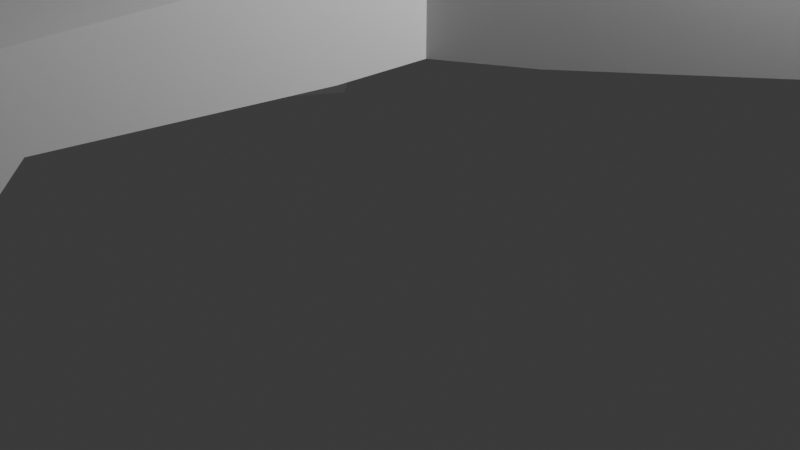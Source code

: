 # Source: turret.blend  (saved by Blender 5.0.119; exported with 4.5.12 LTS)
import bpy
from mathutils import Matrix  # noqa: F401  (used for matrix-valued properties, if any)

bpy.ops.wm.read_factory_settings(use_empty=True)
scene = bpy.context.scene
scene.name = 'Scene'

# ---- collections
col_collection = bpy.data.collections.new('Collection'); scene.collection.children.link(col_collection)

# ---- materials (node trees are filled in below, after node groups)
mat_material = bpy.data.materials.new('Material')
mat_material.alpha_threshold = 0.0
mat_material.use_backface_culling_lightprobe_volume = False
mat_material.roughness = 0.5
mat_material.line_color = (0.0, 0.0, 0.0, 1.0)

# ---- material node trees
mat_material.use_nodes = True; mat_material.node_tree.nodes.clear()
_N = mat_material.node_tree.nodes; _L = mat_material.node_tree.links
n0 = _N.new('ShaderNodeOutputMaterial'); n0.name = 'Material Output'; n0.location = (200, 100)
n1 = _N.new('ShaderNodeBsdfPrincipled'); n1.name = 'Principled BSDF'; n1.location = (-200, 100)
_L.new(n1.outputs[0], n0.inputs[0])
n0.is_active_output = True

# ---- world
world_world = bpy.data.worlds.new('World'); scene.world = world_world
world_world.use_nodes = True; world_world.node_tree.nodes.clear()
_N = world_world.node_tree.nodes; _L = world_world.node_tree.links
n0 = _N.new('ShaderNodeOutputWorld'); n0.name = 'World Output'; n0.location = (200, 100)
n1 = _N.new('ShaderNodeBackground'); n1.name = 'Background'; n1.location = (-200, 100)
n1.inputs[0].default_value = (0.05088, 0.05088, 0.05088, 1.0)
_L.new(n1.outputs[0], n0.inputs[0])
n0.is_active_output = True
world_world.color = (0.05088, 0.05088, 0.05088)
world_world.sun_shadow_jitter_overblur = 0.0

# ---- cameras
cam_camera = bpy.data.cameras.new('Camera')
cam_camera.clip_end = 100.0
cam_camera.ortho_scale = 7.314

# ---- lights
light_light = bpy.data.lights.new('Light', 'POINT')
light_light.energy = 1000.0
light_light.shadow_soft_size = 0.1

# ---- meshes
me_cube = bpy.data.meshes.new('Cube')
me_cube.from_pydata([(1.0, -1.0, 3.0), (-1.0, -1.0, 3.0), (1.0, 1.0, 3.0), (-1.0, 1.0, 3.0), (1.0, -1.0, 11.0), (-1.0, -1.0, 11.0), (1.0, 1.0, 11.0), (-1.0, 1.0, 11.0), (1.0, -1.0, 13.0), (-1.0, -1.0, 13.0), (1.0, 1.0, 13.0), (-1.0, 1.0, 13.0), (5.0, 1.0, 11.0), (5.0, -1.0, 11.0), (5.0, 1.0, 13.0), (5.0, -1.0, 13.0), (-9.0, -1.0, 11.0), (-9.0, 1.0, 11.0), (-9.0, -1.0, 13.0), (-9.0, 1.0, 13.0), (-1.0, 1.0, 5.0), (1.0, 1.0, 5.0), (1.0, -1.0, 5.0), (-1.0, -1.0, 5.0), (0.0, 1.0, 2.0), (-0.866, -0.5, 2.0), (0.866, -0.5, 2.0), (0.0, 1.0, 3.0), (-0.866, -0.5, 3.0), (0.866, -0.5, 3.0), (0.866, 1.5, 2.0), (1.732, -2.98e-08, 2.0), (0.866, 1.5, 3.0), (1.732, -2.98e-08, 3.0), (-1.732, -2.98e-08, 2.0), (-0.866, 1.5, 2.0), (-1.732, -2.98e-08, 3.0), (-0.866, 1.5, 3.0), (0.866, -1.5, 2.0), (-0.866, -1.5, 2.0), (0.866, -1.5, 3.0), (-0.866, -1.5, 3.0), (0.866, -4.146, 2.146), (-0.866, -4.146, 2.146), (0.866, -4.854, 2.854), (-0.866, -4.854, 2.854), (-4.024, 1.323, 2.146), (-3.158, 2.823, 2.146), (-4.636, 1.677, 2.854), (-3.77, 3.177, 2.854), (3.158, 2.823, 2.146), (4.024, 1.323, 2.146), (3.77, 3.177, 2.854), (4.636, 1.677, 2.854), (0.866, -7.682, -1.389), (-0.866, -7.682, -1.389), (0.866, -8.389, -0.682), (-0.866, -8.389, -0.682), (6.22, 4.591, -1.389), (7.086, 3.091, -1.389), (6.832, 4.945, -0.682), (7.698, 3.445, -0.682), (-7.086, 3.091, -1.389), (-6.22, 4.591, -1.389), (-7.698, 3.445, -0.682), (-6.832, 4.945, -0.682)], [], [(21, 20, 7, 6), (7, 5, 16, 17), (22, 21, 6, 4), (20, 23, 5, 7), (23, 22, 4, 5), (5, 4, 8, 9), (6, 7, 11, 10), (6, 10, 14, 12), (13, 12, 14, 15), (10, 8, 15, 14), (8, 4, 13, 15), (4, 6, 12, 13), (17, 16, 18, 19), (11, 7, 17, 19), (5, 9, 18, 16), (9, 11, 19, 18), (1, 0, 22, 23), (0, 2, 21, 22), (2, 3, 20, 21), (10, 11, 9, 8), (3, 1, 23, 20), (0, 1, 3, 2), (28, 29, 27), (24, 27, 32, 30), (29, 28, 41, 40), (27, 24, 35, 37), (33, 31, 51, 53), (29, 26, 31, 33), (27, 29, 33, 32), (37, 35, 47, 49), (28, 27, 37, 36), (25, 28, 36, 34), (39, 38, 42, 43), (26, 29, 40, 38), (28, 25, 39, 41), (42, 44, 56, 54), (41, 39, 43, 45), (40, 41, 45, 44), (38, 40, 44, 42), (47, 46, 62, 63), (35, 34, 46, 47), (34, 36, 48, 46), (36, 37, 49, 48), (53, 51, 59, 61), (32, 33, 53, 52), (30, 32, 52, 50), (31, 30, 50, 51), (55, 54, 56, 57), (43, 42, 54, 55), (45, 43, 55, 57), (44, 45, 57, 56), (59, 58, 60, 61), (52, 53, 61, 60), (50, 52, 60, 58), (51, 50, 58, 59), (63, 62, 64, 65), (46, 48, 64, 62), (48, 49, 65, 64), (49, 47, 63, 65), (25, 26, 24), (25, 39, 38, 26), (26, 31, 30, 24), (24, 35, 34, 25)])
_uv = me_cube.uv_layers.new(name='UVMap')
_uv.uv.foreach_set('vector', [0.625, 0.5, 0.875, 0.5, 0.875, 0.5, 0.625, 0.5, 0.875, 0.5, 0.875, 0.75, 0.875, 0.75, 0.875, 0.5, 0.625, 0.75, 0.625, 0.5, 0.625, 0.5, 0.625, 0.75, 0.875, 0.5, 0.875, 0.75, 0.875, 0.75, 0.875, 0.5, 0.875, 0.75, 0.625, 0.75, 0.625, 0.75, 0.875, 0.75, 0.875, 0.75, 0.625, 0.75, 0.625, 0.75, 0.875, 0.75, 0.625, 0.5, 0.875, 0.5, 0.875, 0.5, 0.625, 0.5, 0.625, 0.5, 0.625, 0.5, 0.625, 0.5, 0.625, 0.5, 0.625, 0.75, 0.625, 0.5, 0.625, 0.5, 0.625, 0.75, 0.625, 0.5, 0.625, 0.75, 0.625, 0.75, 0.625, 0.5, 0.625, 0.75, 0.625, 0.75, 0.625, 0.75, 0.625, 0.75, 0.625, 0.75, 0.625, 0.5, 0.625, 0.5, 0.625, 0.75, 0.875, 0.5, 0.875, 0.75, 0.875, 0.75, 0.875, 0.5, 0.875, 0.5, 0.875, 0.5, 0.875, 0.5, 0.875, 0.5, 0.875, 0.75, 0.875, 0.75, 0.875, 0.75, 0.875, 0.75, 0.875, 0.75, 0.875, 0.5, 0.875, 0.5, 0.875, 0.75, 0.875, 0.75, 0.625, 0.75, 0.625, 0.75, 0.875, 0.75, 0.625, 0.75, 0.625, 0.5, 0.625, 0.5, 0.625, 0.75, 0.625, 0.5, 0.875, 0.5, 0.875, 0.5, 0.625, 0.5, 0.625, 0.5, 0.875, 0.5, 0.875, 0.75, 0.625, 0.75, 0.875, 0.5, 0.875, 0.75, 0.875, 0.75, 0.875, 0.5, 0.625, 0.75, 0.875, 0.75, 0.875, 0.5, 0.625, 0.5, 0.0, 0.0, 0.0, 0.0, 0.0, 0.0, 0.0, 0.0, 0.0, 0.0, 0.0, 0.0, 0.0, 0.0, 0.0, 0.0, 0.0, 0.0, 0.0, 0.0, 0.0, 0.0, 0.0, 0.0, 0.0, 0.0, 0.0, 0.0, 0.0, 0.0, 0.0, 0.0, 0.0, 0.0, 0.0, 0.0, 0.0, 0.0, 0.0, 0.0, 0.0, 0.0, 0.0, 0.0, 0.0, 0.0, 0.0, 0.0, 0.0, 0.0, 0.0, 0.0, 0.0, 0.0, 0.0, 0.0, 0.0, 0.0, 0.0, 0.0, 0.0, 0.0, 0.0, 0.0, 0.0, 0.0, 0.0, 0.0, 0.0, 0.0, 0.0, 0.0, 0.0, 0.0, 0.0, 0.0, 0.0, 0.0, 0.0, 0.0, 0.0, 0.0, 0.0, 0.0, 0.0, 0.0, 0.0, 0.0, 0.0, 0.0, 0.0, 0.0, 0.0, 0.0, 0.0, 0.0, 0.0, 0.0, 0.0, 0.0, 0.0, 0.0, 0.0, 0.0, 0.0, 0.0, 0.0, 0.0, 0.0, 0.0, 0.0, 0.0, 0.0, 0.0, 0.0, 0.0, 0.0, 0.0, 0.0, 0.0, 0.0, 0.0, 0.0, 0.0, 0.0, 0.0, 0.0, 0.0, 0.0, 0.0, 0.0, 0.0, 0.0, 0.0, 0.0, 0.0, 0.0, 0.0, 0.0, 0.0, 0.0, 0.0, 0.0, 0.0, 0.0, 0.0, 0.0, 0.0, 0.0, 0.0, 0.0, 0.0, 0.0, 0.0, 0.0, 0.0, 0.0, 0.0, 0.0, 0.0, 0.0, 0.0, 0.0, 0.0, 0.0, 0.0, 0.0, 0.0, 0.0, 0.0, 0.0, 0.0, 0.0, 0.0, 0.0, 0.0, 0.0, 0.0, 0.0, 0.0, 0.0, 0.0, 0.0, 0.0, 0.0, 0.0, 0.0, 0.0, 0.0, 0.0, 0.0, 0.0, 0.0, 0.0, 0.0, 0.0, 0.0, 0.0, 0.0, 0.0, 0.0, 0.0, 0.0, 0.0, 0.0, 0.0, 0.0, 0.0, 0.0, 0.0, 0.0, 0.0, 0.0, 0.0, 0.0, 0.0, 0.0, 0.0, 0.0, 0.0, 0.0, 0.0, 0.0, 0.0, 0.0, 0.0, 0.0, 0.0, 0.0, 0.0, 0.0, 0.0, 0.0, 0.0, 0.0, 0.0, 0.0, 0.0, 0.0, 0.0, 0.0, 0.0, 0.0, 0.0, 0.0, 0.0, 0.0, 0.0, 0.0, 0.0, 0.0, 0.0, 0.0, 0.0, 0.0, 0.0, 0.0, 0.0, 0.0, 0.0, 0.0, 0.0, 0.0, 0.0, 0.0, 0.0, 0.0, 0.0, 0.0, 0.0, 0.0, 0.0, 0.0, 0.0, 0.0, 0.0, 0.0, 0.0, 0.0, 0.0, 0.0, 0.0, 0.0, 0.0, 0.0, 0.0, 0.0, 0.0, 0.0, 0.0, 0.0, 0.0, 0.0, 0.0, 0.0, 0.0, 0.0, 0.0, 0.0, 0.0, 0.0, 0.0, 0.0, 0.0, 0.0, 0.0, 0.0, 0.0, 0.0, 0.0, 0.0, 0.0, 0.0, 0.0, 0.0, 0.0, 0.0, 0.0, 0.0, 0.0, 0.0, 0.0, 0.0, 0.0])
me_cube.materials.append(mat_material)
me_cube.use_mirror_z = True
me_cube.use_mirror_vertex_groups = False
me_cube.update()
me_cube_001 = bpy.data.meshes.new('Cube.001')
me_cube_001.from_pydata([(-5.623, 4.0, 14.71), (-5.623, -4.0, 14.71), (-4.091, 4.0, 16.0), (-4.091, -4.0, 16.0), (-6.909, 7.0, 16.24), (-5.623, 7.0, 14.71), (-5.377, 7.0, 17.53), (-4.091, 7.0, 16.0), (-1.766, 4.0, 10.12), (-0.2343, 4.0, 11.4), (-1.766, 7.0, 10.12), (-0.2343, 7.0, 11.4), (-6.909, -7.0, 16.24), (-5.623, -7.0, 14.71), (-5.377, -7.0, 17.53), (-4.091, -7.0, 16.0), (-1.766, -4.0, 10.12), (-0.2343, -4.0, 11.4), (-1.766, -7.0, 10.12), (-0.2343, -7.0, 11.4), (-2.559, -4.0, 17.28), (-2.559, 4.0, 17.28), (-3.844, 7.0, 18.82), (-2.559, 7.0, 17.28), (-3.844, -7.0, 18.82), (-2.559, -7.0, 17.28)], [], [(3, 17, 16, 1), (3, 1, 0, 2), (2, 0, 8, 9), (5, 4, 6, 7), (22, 24, 25, 20, 21, 23), (9, 8, 10, 11), (0, 5, 10, 8), (7, 2, 9, 11), (5, 7, 11, 10), (12, 13, 15, 14), (13, 1, 16, 18), (2, 7, 23, 21), (16, 17, 19, 18), (0, 1, 13, 12, 4, 5), (15, 13, 18, 19), (3, 15, 19, 17), (15, 3, 20, 25), (7, 6, 22, 23), (14, 15, 25, 24), (21, 20, 3, 2), (4, 12, 14, 24, 22, 6)])
_uv = me_cube_001.uv_layers.new(name='UVMap')
_uv.uv.foreach_set('vector', [0.875, 0.75, 0.875, 0.75, 0.875, 0.75, 0.875, 0.75, 0.0, 0.0, 0.0, 0.0, 0.0, 0.0, 0.0, 0.0, 0.875, 0.5, 0.875, 0.5, 0.875, 0.5, 0.875, 0.5, 0.875, 0.5, 0.875, 0.5, 0.875, 0.5, 0.875, 0.5, 0.875, 0.5, 0.875, 0.75, 0.875, 0.75, 0.875, 0.75, 0.875, 0.5, 0.875, 0.5, 0.875, 0.5, 0.875, 0.5, 0.875, 0.5, 0.875, 0.5, 0.875, 0.5, 0.875, 0.5, 0.875, 0.5, 0.875, 0.5, 0.875, 0.5, 0.875, 0.5, 0.875, 0.5, 0.875, 0.5, 0.875, 0.5, 0.875, 0.5, 0.875, 0.5, 0.875, 0.5, 0.875, 0.75, 0.875, 0.75, 0.875, 0.75, 0.875, 0.75, 0.875, 0.75, 0.875, 0.75, 0.875, 0.75, 0.875, 0.75, 0.875, 0.5, 0.875, 0.5, 0.875, 0.5, 0.875, 0.5, 0.875, 0.75, 0.875, 0.75, 0.875, 0.75, 0.875, 0.75, 0.875, 0.5, 0.875, 0.75, 0.875, 0.75, 0.875, 0.75, 0.875, 0.5, 0.875, 0.5, 0.875, 0.75, 0.875, 0.75, 0.875, 0.75, 0.875, 0.75, 0.875, 0.75, 0.875, 0.75, 0.875, 0.75, 0.875, 0.75, 0.875, 0.75, 0.875, 0.75, 0.875, 0.75, 0.875, 0.75, 0.875, 0.5, 0.875, 0.5, 0.875, 0.5, 0.875, 0.5, 0.875, 0.75, 0.875, 0.75, 0.875, 0.75, 0.875, 0.75, 0.875, 0.5, 0.875, 0.75, 0.875, 0.75, 0.0, 0.0, 0.875, 0.5, 0.875, 0.75, 0.875, 0.75, 0.875, 0.75, 0.875, 0.5, 0.875, 0.5])
me_cube_001.materials.append(mat_material)
me_cube_001.use_mirror_vertex_groups = False
me_cube_001.update()
me_cube_002 = bpy.data.meshes.new('Cube.002')
me_cube_002.from_pydata([(-4.801, -1.0, 5.947), (-4.801, 1.0, 5.947), (-3.801, 4.0, 7.679), (-3.801, -4.0, 7.679), (-6.533, -1.0, 6.947), (-6.533, 1.0, 6.947), (-5.533, 4.0, 8.679), (-5.533, -4.0, 8.679), (-4.801, 7.0, 5.947), (-3.801, 7.0, 7.679), (-6.533, 7.0, 6.947), (-5.533, 7.0, 8.679), (-0.8006, 4.0, 12.87), (-2.533, 4.0, 13.87), (-0.8006, 7.0, 12.87), (-2.533, 7.0, 13.87), (-4.801, -7.0, 5.947), (-3.801, -7.0, 7.679), (-6.533, -7.0, 6.947), (-5.533, -7.0, 8.679), (-0.8006, -4.0, 12.87), (-2.533, -4.0, 13.87), (-0.8006, -7.0, 12.87), (-2.533, -7.0, 13.87), (-3.801, 4.0, 7.679), (-3.801, -4.0, 7.679), (-5.533, 4.0, 8.679), (-5.533, -4.0, 8.679)], [], [(0, 3, 17, 16), (7, 21, 20, 3), (5, 4, 7, 6), (1, 0, 4, 5), (6, 2, 12, 13), (9, 8, 10, 11), (5, 6, 11, 10), (1, 5, 10, 8), (2, 1, 8, 9), (13, 12, 14, 15), (2, 9, 14, 12), (11, 6, 13, 15), (9, 11, 15, 14), (16, 17, 19, 18), (4, 0, 16, 18), (17, 3, 20, 22), (7, 4, 18, 19), (20, 21, 23, 22), (1, 2, 3, 0), (19, 17, 22, 23), (7, 19, 23, 21), (25, 24, 26, 27)])
_uv = me_cube_002.uv_layers.new(name='UVMap')
_uv.uv.foreach_set('vector', [0.875, 0.75, 0.875, 0.75, 0.875, 0.75, 0.875, 0.75, 0.875, 0.75, 0.875, 0.75, 0.875, 0.75, 0.875, 0.75, 0.875, 0.5, 0.875, 0.75, 0.875, 0.75, 0.875, 0.5, 0.875, 0.5, 0.875, 0.75, 0.875, 0.75, 0.875, 0.5, 0.875, 0.5, 0.875, 0.5, 0.875, 0.5, 0.875, 0.5, 0.875, 0.5, 0.875, 0.5, 0.875, 0.5, 0.875, 0.5, 0.875, 0.5, 0.875, 0.5, 0.875, 0.5, 0.875, 0.5, 0.875, 0.5, 0.875, 0.5, 0.875, 0.5, 0.875, 0.5, 0.875, 0.5, 0.875, 0.5, 0.875, 0.5, 0.875, 0.5, 0.875, 0.5, 0.875, 0.5, 0.875, 0.5, 0.875, 0.5, 0.875, 0.5, 0.875, 0.5, 0.875, 0.5, 0.875, 0.5, 0.875, 0.5, 0.875, 0.5, 0.875, 0.5, 0.875, 0.5, 0.875, 0.5, 0.875, 0.5, 0.875, 0.5, 0.875, 0.5, 0.875, 0.75, 0.875, 0.75, 0.875, 0.75, 0.875, 0.75, 0.875, 0.75, 0.875, 0.75, 0.875, 0.75, 0.875, 0.75, 0.875, 0.75, 0.875, 0.75, 0.875, 0.75, 0.875, 0.75, 0.875, 0.75, 0.875, 0.75, 0.875, 0.75, 0.875, 0.75, 0.875, 0.75, 0.875, 0.75, 0.875, 0.75, 0.875, 0.75, 0.875, 0.5, 0.875, 0.5, 0.875, 0.75, 0.875, 0.75, 0.875, 0.75, 0.875, 0.75, 0.875, 0.75, 0.875, 0.75, 0.875, 0.75, 0.875, 0.75, 0.875, 0.75, 0.875, 0.75, 0.875, 0.75, 0.875, 0.5, 0.875, 0.5, 0.875, 0.75])
me_cube_002.materials.append(mat_material)
me_cube_002.use_mirror_vertex_groups = False
me_cube_002.update()

# ---- curves / text
cu_b_ziercircle = bpy.data.curves.new('BézierCircle', 'CURVE')
cu_b_ziercircle.dimensions = '3D'
_sp = cu_b_ziercircle.splines.new('BEZIER'); _sp.bezier_points.add(3)
_sp.bezier_points.foreach_set('co', [-1.0, 0.0, 0.0, 0.0, 1.0, 0.0, 1.0, 0.0, 0.0, 0.0, -1.0, 0.0])
_sp.bezier_points.foreach_set('handle_left', [-1.0, -0.5521, 0.0, -0.5521, 1.0, 0.0, 1.0, 0.5521, 0.0, 0.5521, -1.0, 0.0])
_sp.bezier_points.foreach_set('handle_right', [-1.0, 0.5521, 0.0, 0.5521, 1.0, 0.0, 1.0, -0.5521, 0.0, -0.5521, -1.0, 0.0])
for _p, _l, _r in zip(_sp.bezier_points, ['AUTO', 'AUTO', 'AUTO', 'AUTO'], ['AUTO', 'AUTO', 'AUTO', 'AUTO']): _p.handle_left_type = _l; _p.handle_right_type = _r
_sp.order_u = 0
_sp.order_v = 0
_sp.use_cyclic_u = True
cu_b_ziercircle.use_path = True
cu_b_ziercircle.fill_mode = 'FULL'

# ---- objects
ob_cube = bpy.data.objects.new('Cube', me_cube)
ob_light = bpy.data.objects.new('Light', light_light)
ob_camera = bpy.data.objects.new('Camera', cam_camera)
ob_cube_001 = bpy.data.objects.new('Cube.001', me_cube_001)
ob_cube_002 = bpy.data.objects.new('Cube.002', me_cube_002)
ob_b_ziercircle = bpy.data.objects.new('BézierCircle', cu_b_ziercircle)

# ---- transforms, parenting, visibility, modifiers, constraints
ob_cube.location = (0.0, 0.0, 0.0)
ob_cube.lock_rotations_4d = False
ob_cube.empty_display_type = 'ARROWS'
ob_cube.lineart.crease_threshold = 0.0
ob_cube.use_mesh_mirror_z = True
ob_light.location = (4.076, 1.005, 5.904)
ob_light.rotation_euler = (0.6503, 0.05522, 1.866)
ob_light.lock_rotations_4d = False
ob_light.empty_display_type = 'ARROWS'
ob_light.color = (0.0, 0.0, 0.0, 0.0)
ob_light.lineart.crease_threshold = 0.0
ob_camera.location = (7.359, -6.926, 4.958)
ob_camera.rotation_euler = (1.109, 0.0, 0.8149)
ob_camera.lock_rotations_4d = False
ob_camera.empty_display_type = 'ARROWS'
ob_camera.color = (0.0, 0.0, 0.0, 0.0)
ob_camera.display_type = 'WIRE'
ob_camera.lineart.crease_threshold = 0.0
ob_cube_001.location = (0.0, 0.0, 0.0)
ob_cube_001.lock_rotations_4d = False
ob_cube_001.empty_display_type = 'ARROWS'
ob_cube_001.lineart.crease_threshold = 0.0
ob_cube_002.location = (0.0, 0.0, 0.0)
ob_cube_002.lock_rotations_4d = False
ob_cube_002.empty_display_type = 'ARROWS'
ob_cube_002.lineart.crease_threshold = 0.0
ob_b_ziercircle.location = (0.0, 0.0, 0.0)
ob_b_ziercircle.scale = (13.17, 13.17, 13.17)

# ---- collection membership
col_collection.objects.link(ob_cube)
col_collection.objects.link(ob_light)
col_collection.objects.link(ob_camera)
col_collection.objects.link(ob_cube_001)
col_collection.objects.link(ob_cube_002)
col_collection.objects.link(ob_b_ziercircle)

# ---- scene / render settings (as saved in the file)
scene.camera = ob_camera
scene.frame_start = 1; scene.frame_end = 250; scene.frame_set(1)
scene.render.engine = 'BLENDER_EEVEE_NEXT'
scene.render.bake_bias = 0.0
scene.render.bake_samples = 0
scene.cycles.sampling_pattern = 'TABULATED_SOBOL'
scene.eevee.use_volume_custom_range = False
bpy.context.view_layer.update()
